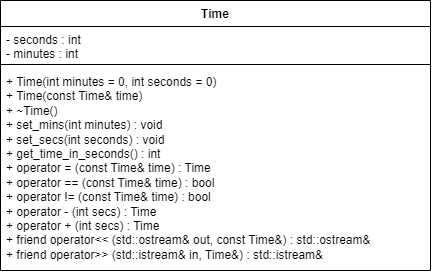

The diagram above was exported from draw.io. Its source (the exported page's mxGraphModel, read from the mxfile embedded in the PNG):
<mxGraphModel dx="2619" dy="519" grid="1" gridSize="10" guides="1" tooltips="1" connect="1" arrows="1" fold="1" page="1" pageScale="1" pageWidth="827" pageHeight="1169" math="0" shadow="0">
  <root>
    <mxCell id="WIyWlLk6GJQsqaUBKTNV-0" />
    <mxCell id="WIyWlLk6GJQsqaUBKTNV-1" parent="WIyWlLk6GJQsqaUBKTNV-0" />
    <mxCell id="rQ6b5085ytohcqfOHneD-39" value="Time" style="swimlane;fontStyle=1;align=center;verticalAlign=top;childLayout=stackLayout;horizontal=1;startSize=26;horizontalStack=0;resizeParent=1;resizeParentMax=0;resizeLast=0;collapsible=1;marginBottom=0;whiteSpace=wrap;html=1;" vertex="1" parent="WIyWlLk6GJQsqaUBKTNV-1">
      <mxGeometry x="-1400" y="40" width="430" height="270" as="geometry" />
    </mxCell>
    <mxCell id="rQ6b5085ytohcqfOHneD-40" value="&lt;div&gt;-&amp;nbsp;&lt;span style=&quot;background-color: initial;&quot;&gt;seconds :&amp;nbsp;&lt;/span&gt;&lt;span style=&quot;background-color: initial;&quot;&gt;int&lt;/span&gt;&lt;span style=&quot;background-color: initial;&quot;&gt;&amp;nbsp;&lt;/span&gt;&lt;/div&gt;&lt;div&gt;&lt;span style=&quot;background-color: initial;&quot;&gt;-&amp;nbsp;&lt;/span&gt;&lt;span style=&quot;background-color: initial;&quot;&gt;minutes :&amp;nbsp;&lt;/span&gt;&lt;span style=&quot;background-color: initial;&quot;&gt;int&lt;/span&gt;&lt;span style=&quot;background-color: initial;&quot;&gt;&amp;nbsp;&lt;/span&gt;&lt;/div&gt;&lt;div&gt;&lt;br&gt;&lt;/div&gt;" style="text;strokeColor=none;fillColor=none;align=left;verticalAlign=top;spacingLeft=4;spacingRight=4;overflow=hidden;rotatable=0;points=[[0,0.5],[1,0.5]];portConstraint=eastwest;whiteSpace=wrap;html=1;" vertex="1" parent="rQ6b5085ytohcqfOHneD-39">
      <mxGeometry y="26" width="430" height="34" as="geometry" />
    </mxCell>
    <mxCell id="rQ6b5085ytohcqfOHneD-41" value="" style="line;strokeWidth=1;fillColor=none;align=left;verticalAlign=middle;spacingTop=-1;spacingLeft=3;spacingRight=3;rotatable=0;labelPosition=right;points=[];portConstraint=eastwest;strokeColor=inherit;" vertex="1" parent="rQ6b5085ytohcqfOHneD-39">
      <mxGeometry y="60" width="430" height="8" as="geometry" />
    </mxCell>
    <mxCell id="rQ6b5085ytohcqfOHneD-42" value="+&amp;nbsp;Time(int minutes = 0, int seconds = 0)&lt;div&gt;&lt;span style=&quot;background-color: initial;&quot;&gt;+&amp;nbsp;&lt;/span&gt;Time(const Time&amp;amp; time)&lt;div&gt;+&amp;nbsp;~Time()&lt;/div&gt;&lt;div&gt;+&amp;nbsp;&lt;span style=&quot;background-color: initial;&quot;&gt;set_mins(int minutes) :&amp;nbsp;&lt;/span&gt;&lt;span style=&quot;background-color: initial;&quot;&gt;void&amp;nbsp;&lt;/span&gt;&lt;/div&gt;&lt;div&gt;&lt;span style=&quot;background-color: initial;&quot;&gt;+&amp;nbsp;&lt;/span&gt;&lt;span style=&quot;background-color: initial;&quot;&gt;set_secs(int seconds) :&amp;nbsp;&lt;/span&gt;&lt;span style=&quot;background-color: initial;&quot;&gt;void&amp;nbsp;&lt;/span&gt;&lt;/div&gt;&lt;div&gt;&lt;div&gt;&lt;span style=&quot;background-color: initial;&quot;&gt;+&amp;nbsp;&lt;/span&gt;&lt;span style=&quot;background-color: initial;&quot;&gt;get_time_in_seconds() :&amp;nbsp;&lt;/span&gt;&lt;span style=&quot;background-color: initial;&quot;&gt;int&amp;nbsp;&lt;/span&gt;&lt;/div&gt;&lt;div&gt;&lt;span style=&quot;background-color: initial;&quot;&gt;+&amp;nbsp;&lt;/span&gt;&lt;span style=&quot;background-color: initial;&quot;&gt;operator = (const Time&amp;amp; time) :&amp;nbsp;&lt;/span&gt;&lt;span style=&quot;background-color: initial;&quot;&gt;Time&amp;nbsp;&lt;/span&gt;&lt;/div&gt;&lt;div&gt;&lt;span style=&quot;background-color: initial;&quot;&gt;+&amp;nbsp;&lt;/span&gt;&lt;span style=&quot;background-color: initial;&quot;&gt;operator == (const Time&amp;amp; time) :&amp;nbsp;&lt;/span&gt;&lt;span style=&quot;background-color: initial;&quot;&gt;bool&amp;nbsp;&lt;/span&gt;&lt;/div&gt;&lt;div&gt;&lt;span style=&quot;background-color: initial;&quot;&gt;+&amp;nbsp;&lt;/span&gt;&lt;span style=&quot;background-color: initial;&quot;&gt;operator != (const Time&amp;amp; time) :&amp;nbsp;&lt;/span&gt;&lt;span style=&quot;background-color: initial;&quot;&gt;bool&amp;nbsp;&lt;/span&gt;&lt;/div&gt;&lt;div&gt;&lt;span style=&quot;background-color: initial;&quot;&gt;+&amp;nbsp;&lt;/span&gt;&lt;span style=&quot;background-color: initial;&quot;&gt;operator - (int secs) :&amp;nbsp;&lt;/span&gt;&lt;span style=&quot;background-color: initial;&quot;&gt;Time&amp;nbsp;&lt;/span&gt;&lt;/div&gt;&lt;div&gt;&lt;span style=&quot;background-color: initial;&quot;&gt;+&amp;nbsp;&lt;/span&gt;&lt;span style=&quot;background-color: initial;&quot;&gt;operator + (int secs) :&amp;nbsp;&lt;/span&gt;&lt;span style=&quot;background-color: initial;&quot;&gt;Time&amp;nbsp;&lt;/span&gt;&lt;/div&gt;&lt;div&gt;&lt;span style=&quot;background-color: initial;&quot;&gt;+&amp;nbsp;&lt;/span&gt;&lt;span style=&quot;background-color: initial;&quot;&gt;friend operator&amp;lt;&amp;lt; (std::ostream&amp;amp; out, const Time&amp;amp;) :&amp;nbsp;&lt;/span&gt;&lt;span style=&quot;background-color: initial;&quot;&gt;std::ostream&amp;amp;&amp;nbsp;&lt;/span&gt;&lt;/div&gt;&lt;div&gt;+&amp;nbsp;friend operator&amp;gt;&amp;gt; (std::istream&amp;amp; in, Time&amp;amp;) :&amp;nbsp;std::istream&amp;amp;&amp;nbsp;&lt;/div&gt;&lt;/div&gt;&lt;/div&gt;" style="text;strokeColor=none;fillColor=none;align=left;verticalAlign=top;spacingLeft=4;spacingRight=4;overflow=hidden;rotatable=0;points=[[0,0.5],[1,0.5]];portConstraint=eastwest;whiteSpace=wrap;html=1;" vertex="1" parent="rQ6b5085ytohcqfOHneD-39">
      <mxGeometry y="68" width="430" height="202" as="geometry" />
    </mxCell>
  </root>
</mxGraphModel>